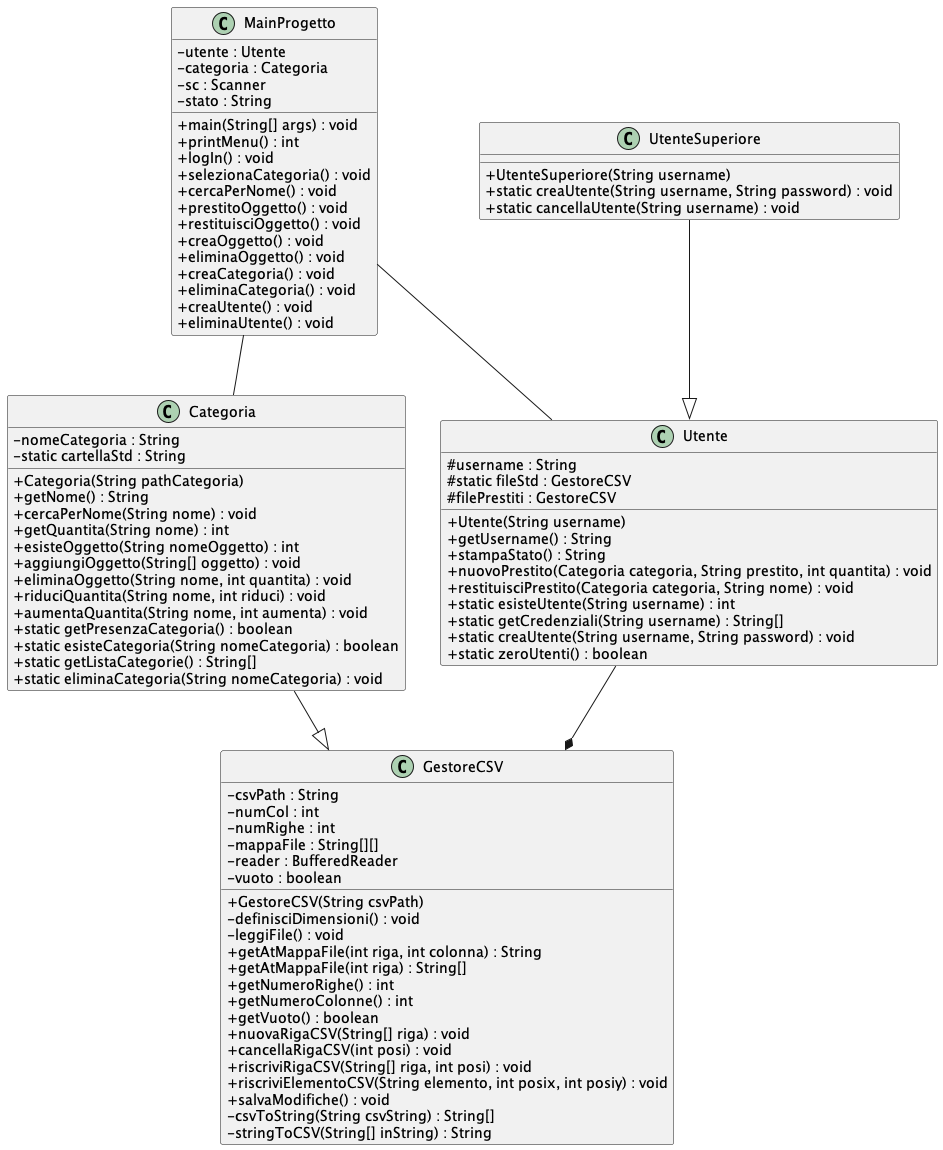

The diagram above was rendered by PlantUML. Its source (embedded in the PNG):
@startuml
skinparam classAttributeIconSize 0

class GestoreCSV {
    - csvPath : String
    - numCol : int
    - numRighe : int
    - mappaFile : String[][]
    - reader : BufferedReader
    - vuoto : boolean

    + GestoreCSV(String csvPath)
    - definisciDimensioni() : void
    - leggiFile() : void
    + getAtMappaFile(int riga, int colonna) : String
    + getAtMappaFile(int riga) : String[]
    + getNumeroRighe() : int
    + getNumeroColonne() : int
    + getVuoto() : boolean
    + nuovaRigaCSV(String[] riga) : void
    + cancellaRigaCSV(int posi) : void
    + riscriviRigaCSV(String[] riga, int posi) : void
    + riscriviElementoCSV(String elemento, int posix, int posiy) : void
    + salvaModifiche() : void
    - csvToString(String csvString) : String[]
    - stringToCSV(String[] inString) : String
}

class Categoria {
    - nomeCategoria : String
    - static cartellaStd : String

    + Categoria(String pathCategoria)
    + getNome() : String
    + cercaPerNome(String nome) : void
    + getQuantita(String nome) : int
    + esisteOggetto(String nomeOggetto) : int
    + aggiungiOggetto(String[] oggetto) : void
    + eliminaOggetto(String nome, int quantita) : void
    + riduciQuantita(String nome, int riduci) : void
    + aumentaQuantita(String nome, int aumenta) : void
    + static getPresenzaCategoria() : boolean
    + static esisteCategoria(String nomeCategoria) : boolean
    + static getListaCategorie() : String[]
    + static eliminaCategoria(String nomeCategoria) : void
}

class Utente {
    # username : String
    # static fileStd : GestoreCSV
    # filePrestiti : GestoreCSV

    + Utente(String username)
    + getUsername() : String
    + stampaStato() : String
    + nuovoPrestito(Categoria categoria, String prestito, int quantita) : void
    + restituisciPrestito(Categoria categoria, String nome) : void
    + static esisteUtente(String username) : int
    + static getCredenziali(String username) : String[]
    + static creaUtente(String username, String password) : void
    + static zeroUtenti() : boolean
}

class UtenteSuperiore {
    + UtenteSuperiore(String username)
    + static creaUtente(String username, String password) : void
    + static cancellaUtente(String username) : void
}

class MainProgetto {
    - utente : Utente
    - categoria : Categoria
    - sc : Scanner
    - stato : String

    + main(String[] args) : void
    + printMenu() : int
    + logIn() : void
    + selezionaCategoria() : void
    + cercaPerNome() : void
    + prestitoOggetto() : void
    + restituisciOggetto() : void
    + creaOggetto() : void
    + eliminaOggetto() : void
    + creaCategoria() : void
    + eliminaCategoria() : void
    + creaUtente() : void
    + eliminaUtente() : void
}
Categoria --|> GestoreCSV
UtenteSuperiore --|> Utente


Utente --* GestoreCSV
MainProgetto -- Utente
MainProgetto -- Categoria

@enduml